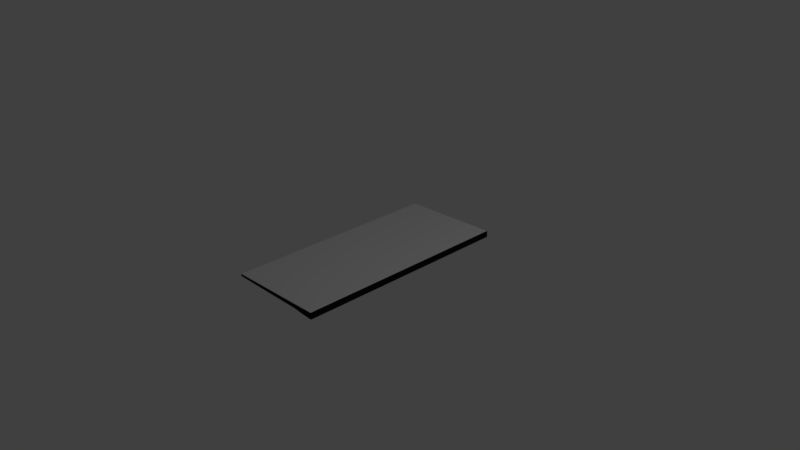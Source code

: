 # Source: keyboard.blend  (saved by Blender 2.79.0; exported with 4.5.12 LTS)
import bpy
from mathutils import Matrix  # noqa: F401  (used for matrix-valued properties, if any)

bpy.ops.wm.read_factory_settings(use_empty=True)
scene = bpy.context.scene
scene.name = 'Scene'

# ---- collections
col_collection_1 = bpy.data.collections.new('Collection 1'); scene.collection.children.link(col_collection_1)

# ---- materials (node trees are filled in below, after node groups)
mat_keyboardmat = bpy.data.materials.new('keyboardmat')
mat_keyboardmat.alpha_threshold = 0.0
mat_keyboardmat.use_transparent_shadow = False
mat_keyboardmat.diffuse_color = (0.01109, 0.01109, 0.01109, 1.0)
mat_keyboardmat.specular_color = (0.7106, 0.7106, 0.7106)
mat_keyboardmat.roughness = 0.5
mat_keyboardmat.line_color = (0.0, 0.0, 0.0, 1.0)
mat_keysmat = bpy.data.materials.new('keysmat')
mat_keysmat.alpha_threshold = 0.0
mat_keysmat.use_transparent_shadow = False
mat_keysmat.specular_color = (0.3588, 0.3588, 0.3588)
mat_keysmat.roughness = 0.5

# ---- material node trees

# ---- world
world_world = bpy.data.worlds.new('World'); scene.world = world_world
world_world.color = (0.05088, 0.05088, 0.05088)
world_world.use_sun_shadow = False
world_world.sun_shadow_jitter_overblur = 0.0
world_world.cycles.sampling_method = 'MANUAL'

# ---- cameras
cam_camera = bpy.data.cameras.new('Camera')
cam_camera.clip_end = 100.0
cam_camera.lens = 35.0
cam_camera.sensor_width = 32.0
cam_camera.sensor_height = 18.0
cam_camera.ortho_scale = 7.314
cam_camera.dof.focus_distance = 0.0
cam_camera.dof.aperture_fstop = 128.0

# ---- lights
light_lamp = bpy.data.lights.new('Lamp', 'POINT')
light_lamp.transmission_factor = 0.0
light_lamp.cutoff_distance = 30.0
light_lamp.energy = 100.0
light_lamp.shadow_buffer_clip_start = 1.001
light_lamp.shadow_soft_size = 0.1
light_lamp.shadow_maximum_resolution = 0.006
light_lamp.use_absolute_resolution = True

# ---- meshes
me_cube = bpy.data.meshes.new('Cube')
me_cube.from_pydata([(0.7009, 1.5, -0.02969), (0.7009, -1.5, -0.02969), (-0.7004, -1.5, -0.03725), (-0.7004, 1.5, -0.03725), (0.6961, 1.5, 0.07019), (0.6961, -1.5, 0.07019), (-0.7023, -1.5, 0.002976), (-0.7023, 1.5, 0.002976), (0.4065, 1.5, -0.01394), (0.4065, -1.5, -0.01394), (0.5239, 1.5, -0.02325), (0.5239, -1.5, -0.02325), (0.4065, -1.361, -0.01394), (0.5239, -1.361, -0.02325), (0.4065, 1.323, -0.01394), (0.5239, 1.323, -0.02325), (0.5197, -1.361, -0.0772), (0.4023, -1.361, -0.06789), (0.4023, 1.323, -0.06789), (0.5197, 1.323, -0.0772)], [], [(8, 14, 12, 9, 2, 3), (4, 7, 6, 5), (0, 4, 5, 1), (1, 5, 6, 2, 9, 11), (2, 6, 7, 3), (4, 0, 10, 8, 3, 7), (13, 11, 9, 12), (0, 1, 11, 13, 15, 10), (14, 15, 19, 18), (10, 15, 14, 8), (19, 16, 17, 18), (12, 14, 18, 17), (15, 13, 16, 19), (13, 12, 17, 16)])
me_cube.polygons.foreach_set('material_index', [0, 1, 0, 0, 0, 0, 0, 0, 0, 0, 0, 0, 0, 0])
_uv = me_cube.uv_layers.new(name='UVMap')
_uv.uv.foreach_set('vector', [0.0, 0.0, 0.0, 0.0, 0.0, 0.0, 0.0, 0.0, 0.0, 0.0, 0.0, 0.0, 0.0, 0.0, 1.0, 0.0, 1.0, 1.0, 0.0, 1.0, 0.0, 0.0, 0.0, 0.0, 0.0, 0.0, 0.0, 0.0, 0.0, 0.0, 0.0, 0.0, 0.0, 0.0, 0.0, 0.0, 0.0, 0.0, 0.0, 0.0, 0.0, 0.0, 0.0, 0.0, 0.0, 0.0, 0.0, 0.0, 0.0, 0.0, 0.0, 0.0, 0.0, 0.0, 0.0, 0.0, 0.0, 0.0, 0.0, 0.0, 0.0, 0.0, 0.0, 0.0, 0.0, 0.0, 0.0, 0.0, 0.0, 0.0, 0.0, 0.0, 0.0, 0.0, 0.0, 0.0, 0.0, 0.0, 0.0, 0.0, 0.0, 0.0, 0.0, 0.0, 0.0, 0.0, 0.0, 0.0, 0.0, 0.0, 0.0, 0.0, 0.0, 0.0, 0.0, 0.0, 0.0, 0.0, 0.0, 0.0, 0.0, 0.0, 0.0, 0.0, 0.0, 0.0, 0.0, 0.0, 0.0, 0.0, 0.0, 0.0, 0.0, 0.0, 0.0, 0.0, 0.0, 0.0, 0.0, 0.0, 0.0, 0.0, 0.0, 0.0, 0.0, 0.0, 0.0, 0.0])
me_cube.materials.append(mat_keyboardmat)
me_cube.materials.append(mat_keysmat)
me_cube.use_remesh_preserve_volume = False
me_cube.use_remesh_preserve_attributes = False
me_cube.use_mirror_vertex_groups = False
me_cube.update()

# ---- objects
ob_keyboard = bpy.data.objects.new('keyboard', me_cube)
ob_lamp = bpy.data.objects.new('Lamp', light_lamp)
ob_camera = bpy.data.objects.new('Camera', cam_camera)

# ---- transforms, parenting, visibility, modifiers, constraints
ob_keyboard.location = (0.0, 0.0, 0.0)
ob_keyboard.lock_rotations_4d = False
ob_keyboard.empty_display_type = 'ARROWS'
ob_keyboard.lineart.crease_threshold = 0.0
_m = ob_keyboard.modifiers.new('Bevel', 'BEVEL')
_m.width = 0.079
_m.width_pct = 0.079
_m.segments = 5
_m.limit_method = 'NONE'
_m.offset_type = 'WIDTH'
_m.spread = 0.0
ob_lamp.location = (4.076, 1.005, 5.904)
ob_lamp.rotation_euler = (0.6503, 0.05522, 1.866)
ob_lamp.lock_rotations_4d = False
ob_lamp.empty_display_type = 'ARROWS'
ob_lamp.color = (0.0, 0.0, 0.0, 0.0)
ob_lamp.lineart.crease_threshold = 0.0
ob_camera.location = (7.481, -6.508, 5.344)
ob_camera.rotation_euler = (1.109, 0.0, 0.8149)
ob_camera.lock_rotations_4d = False
ob_camera.empty_display_type = 'ARROWS'
ob_camera.color = (0.0, 0.0, 0.0, 0.0)
ob_camera.display_type = 'WIRE'
ob_camera.lineart.crease_threshold = 0.0

# ---- collection membership
col_collection_1.objects.link(ob_keyboard)
col_collection_1.objects.link(ob_lamp)
col_collection_1.objects.link(ob_camera)

# ---- scene / render settings (as saved in the file)
scene.camera = ob_camera
scene.frame_start = 1; scene.frame_end = 250; scene.frame_set(1)
scene.render.engine = 'BLENDER_EEVEE_NEXT'
scene.render.resolution_percentage = 50
scene.render.dither_intensity = 0.0
scene.cycles.use_denoising = False
scene.cycles.samples = 128
scene.cycles.sampling_pattern = 'TABULATED_SOBOL'
scene.cycles.use_adaptive_sampling = False
scene.cycles.use_light_tree = False
scene.cycles.blur_glossy = 0.0
scene.cycles.sample_clamp_indirect = 0.0
scene.view_settings.view_transform = 'Standard'
bpy.context.view_layer.update()
